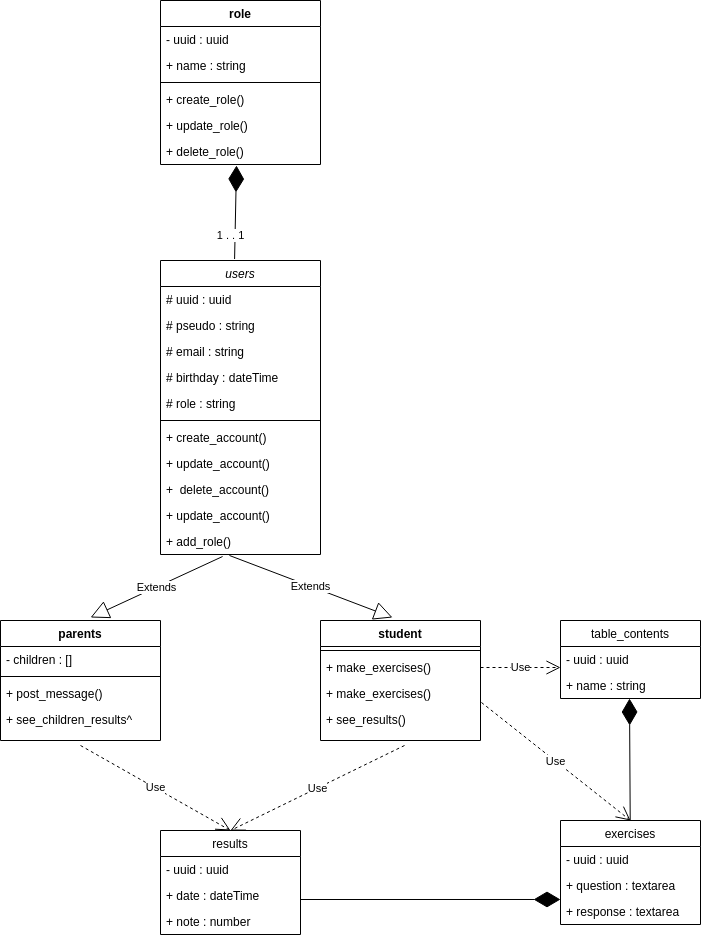

The diagram above was exported from draw.io. Its source (the exported page's mxGraphModel, read from the mxfile embedded in the PNG):
<mxGraphModel dx="1422" dy="1844" grid="1" gridSize="10" guides="1" tooltips="1" connect="1" arrows="1" fold="1" page="1" pageScale="1" pageWidth="827" pageHeight="1169" math="0" shadow="0">
  <root>
    <mxCell id="WIyWlLk6GJQsqaUBKTNV-0" />
    <mxCell id="WIyWlLk6GJQsqaUBKTNV-1" parent="WIyWlLk6GJQsqaUBKTNV-0" />
    <mxCell id="zkfFHV4jXpPFQw0GAbJ--0" value="users" style="swimlane;fontStyle=2;align=center;verticalAlign=top;childLayout=stackLayout;horizontal=1;startSize=26;horizontalStack=0;resizeParent=1;resizeLast=0;collapsible=1;marginBottom=0;rounded=0;shadow=0;strokeWidth=1;" parent="WIyWlLk6GJQsqaUBKTNV-1" vertex="1">
      <mxGeometry x="280" y="200" width="160" height="294" as="geometry">
        <mxRectangle x="230" y="140" width="160" height="26" as="alternateBounds" />
      </mxGeometry>
    </mxCell>
    <mxCell id="zkfFHV4jXpPFQw0GAbJ--1" value="# uuid : uuid" style="text;align=left;verticalAlign=top;spacingLeft=4;spacingRight=4;overflow=hidden;rotatable=0;points=[[0,0.5],[1,0.5]];portConstraint=eastwest;" parent="zkfFHV4jXpPFQw0GAbJ--0" vertex="1">
      <mxGeometry y="26" width="160" height="26" as="geometry" />
    </mxCell>
    <mxCell id="zkfFHV4jXpPFQw0GAbJ--3" value="# pseudo : string " style="text;align=left;verticalAlign=top;spacingLeft=4;spacingRight=4;overflow=hidden;rotatable=0;points=[[0,0.5],[1,0.5]];portConstraint=eastwest;rounded=0;shadow=0;html=0;" parent="zkfFHV4jXpPFQw0GAbJ--0" vertex="1">
      <mxGeometry y="52" width="160" height="26" as="geometry" />
    </mxCell>
    <mxCell id="zkfFHV4jXpPFQw0GAbJ--2" value="# email : string " style="text;align=left;verticalAlign=top;spacingLeft=4;spacingRight=4;overflow=hidden;rotatable=0;points=[[0,0.5],[1,0.5]];portConstraint=eastwest;rounded=0;shadow=0;html=0;" parent="zkfFHV4jXpPFQw0GAbJ--0" vertex="1">
      <mxGeometry y="78" width="160" height="26" as="geometry" />
    </mxCell>
    <mxCell id="maBit1j2aVFI0vXWN5mV-0" value="# birthday : dateTime" style="text;align=left;verticalAlign=top;spacingLeft=4;spacingRight=4;overflow=hidden;rotatable=0;points=[[0,0.5],[1,0.5]];portConstraint=eastwest;rounded=0;shadow=0;html=0;" vertex="1" parent="zkfFHV4jXpPFQw0GAbJ--0">
      <mxGeometry y="104" width="160" height="26" as="geometry" />
    </mxCell>
    <mxCell id="maBit1j2aVFI0vXWN5mV-1" value="# role : string " style="text;align=left;verticalAlign=top;spacingLeft=4;spacingRight=4;overflow=hidden;rotatable=0;points=[[0,0.5],[1,0.5]];portConstraint=eastwest;rounded=0;shadow=0;html=0;" vertex="1" parent="zkfFHV4jXpPFQw0GAbJ--0">
      <mxGeometry y="130" width="160" height="26" as="geometry" />
    </mxCell>
    <mxCell id="zkfFHV4jXpPFQw0GAbJ--4" value="" style="line;html=1;strokeWidth=1;align=left;verticalAlign=middle;spacingTop=-1;spacingLeft=3;spacingRight=3;rotatable=0;labelPosition=right;points=[];portConstraint=eastwest;" parent="zkfFHV4jXpPFQw0GAbJ--0" vertex="1">
      <mxGeometry y="156" width="160" height="8" as="geometry" />
    </mxCell>
    <mxCell id="zkfFHV4jXpPFQw0GAbJ--5" value="+ create_account()&#10;" style="text;align=left;verticalAlign=top;spacingLeft=4;spacingRight=4;overflow=hidden;rotatable=0;points=[[0,0.5],[1,0.5]];portConstraint=eastwest;" parent="zkfFHV4jXpPFQw0GAbJ--0" vertex="1">
      <mxGeometry y="164" width="160" height="26" as="geometry" />
    </mxCell>
    <mxCell id="maBit1j2aVFI0vXWN5mV-8" value="+ update_account() " style="text;align=left;verticalAlign=top;spacingLeft=4;spacingRight=4;overflow=hidden;rotatable=0;points=[[0,0.5],[1,0.5]];portConstraint=eastwest;rounded=0;shadow=0;html=0;" vertex="1" parent="zkfFHV4jXpPFQw0GAbJ--0">
      <mxGeometry y="190" width="160" height="26" as="geometry" />
    </mxCell>
    <mxCell id="maBit1j2aVFI0vXWN5mV-9" value="+  delete_account()" style="text;align=left;verticalAlign=top;spacingLeft=4;spacingRight=4;overflow=hidden;rotatable=0;points=[[0,0.5],[1,0.5]];portConstraint=eastwest;rounded=0;shadow=0;html=0;" vertex="1" parent="zkfFHV4jXpPFQw0GAbJ--0">
      <mxGeometry y="216" width="160" height="26" as="geometry" />
    </mxCell>
    <mxCell id="maBit1j2aVFI0vXWN5mV-10" value="+ update_account() " style="text;align=left;verticalAlign=top;spacingLeft=4;spacingRight=4;overflow=hidden;rotatable=0;points=[[0,0.5],[1,0.5]];portConstraint=eastwest;rounded=0;shadow=0;html=0;" vertex="1" parent="zkfFHV4jXpPFQw0GAbJ--0">
      <mxGeometry y="242" width="160" height="26" as="geometry" />
    </mxCell>
    <mxCell id="maBit1j2aVFI0vXWN5mV-11" value="+ add_role()" style="text;align=left;verticalAlign=top;spacingLeft=4;spacingRight=4;overflow=hidden;rotatable=0;points=[[0,0.5],[1,0.5]];portConstraint=eastwest;rounded=0;shadow=0;html=0;" vertex="1" parent="zkfFHV4jXpPFQw0GAbJ--0">
      <mxGeometry y="268" width="160" height="26" as="geometry" />
    </mxCell>
    <mxCell id="maBit1j2aVFI0vXWN5mV-2" value="role" style="swimlane;fontStyle=1;align=center;verticalAlign=top;childLayout=stackLayout;horizontal=1;startSize=26;horizontalStack=0;resizeParent=1;resizeParentMax=0;resizeLast=0;collapsible=1;marginBottom=0;" vertex="1" parent="WIyWlLk6GJQsqaUBKTNV-1">
      <mxGeometry x="280" y="-60" width="160" height="164" as="geometry" />
    </mxCell>
    <mxCell id="maBit1j2aVFI0vXWN5mV-3" value="- uuid : uuid" style="text;strokeColor=none;fillColor=none;align=left;verticalAlign=top;spacingLeft=4;spacingRight=4;overflow=hidden;rotatable=0;points=[[0,0.5],[1,0.5]];portConstraint=eastwest;" vertex="1" parent="maBit1j2aVFI0vXWN5mV-2">
      <mxGeometry y="26" width="160" height="26" as="geometry" />
    </mxCell>
    <mxCell id="maBit1j2aVFI0vXWN5mV-5" value="+ name : string" style="text;strokeColor=none;fillColor=none;align=left;verticalAlign=top;spacingLeft=4;spacingRight=4;overflow=hidden;rotatable=0;points=[[0,0.5],[1,0.5]];portConstraint=eastwest;" vertex="1" parent="maBit1j2aVFI0vXWN5mV-2">
      <mxGeometry y="52" width="160" height="26" as="geometry" />
    </mxCell>
    <mxCell id="maBit1j2aVFI0vXWN5mV-4" value="" style="line;strokeWidth=1;fillColor=none;align=left;verticalAlign=middle;spacingTop=-1;spacingLeft=3;spacingRight=3;rotatable=0;labelPosition=right;points=[];portConstraint=eastwest;" vertex="1" parent="maBit1j2aVFI0vXWN5mV-2">
      <mxGeometry y="78" width="160" height="8" as="geometry" />
    </mxCell>
    <mxCell id="maBit1j2aVFI0vXWN5mV-12" value="+ create_role()" style="text;strokeColor=none;fillColor=none;align=left;verticalAlign=top;spacingLeft=4;spacingRight=4;overflow=hidden;rotatable=0;points=[[0,0.5],[1,0.5]];portConstraint=eastwest;" vertex="1" parent="maBit1j2aVFI0vXWN5mV-2">
      <mxGeometry y="86" width="160" height="26" as="geometry" />
    </mxCell>
    <mxCell id="maBit1j2aVFI0vXWN5mV-13" value="+ update_role()" style="text;strokeColor=none;fillColor=none;align=left;verticalAlign=top;spacingLeft=4;spacingRight=4;overflow=hidden;rotatable=0;points=[[0,0.5],[1,0.5]];portConstraint=eastwest;" vertex="1" parent="maBit1j2aVFI0vXWN5mV-2">
      <mxGeometry y="112" width="160" height="26" as="geometry" />
    </mxCell>
    <mxCell id="maBit1j2aVFI0vXWN5mV-14" value="+ delete_role()" style="text;strokeColor=none;fillColor=none;align=left;verticalAlign=top;spacingLeft=4;spacingRight=4;overflow=hidden;rotatable=0;points=[[0,0.5],[1,0.5]];portConstraint=eastwest;" vertex="1" parent="maBit1j2aVFI0vXWN5mV-2">
      <mxGeometry y="138" width="160" height="26" as="geometry" />
    </mxCell>
    <mxCell id="maBit1j2aVFI0vXWN5mV-6" value="" style="endArrow=diamondThin;endFill=1;endSize=24;html=1;rounded=0;exitX=0.463;exitY=-0.005;exitDx=0;exitDy=0;exitPerimeter=0;entryX=0.475;entryY=1.038;entryDx=0;entryDy=0;entryPerimeter=0;" edge="1" parent="WIyWlLk6GJQsqaUBKTNV-1" source="zkfFHV4jXpPFQw0GAbJ--0" target="maBit1j2aVFI0vXWN5mV-14">
      <mxGeometry width="160" relative="1" as="geometry">
        <mxPoint x="357" y="190" as="sourcePoint" />
        <mxPoint x="360" y="110" as="targetPoint" />
        <Array as="points" />
      </mxGeometry>
    </mxCell>
    <mxCell id="maBit1j2aVFI0vXWN5mV-7" value="1 . . 1" style="edgeLabel;html=1;align=center;verticalAlign=middle;resizable=0;points=[];" vertex="1" connectable="0" parent="maBit1j2aVFI0vXWN5mV-6">
      <mxGeometry x="-0.375" y="4" relative="1" as="geometry">
        <mxPoint x="-1" y="5" as="offset" />
      </mxGeometry>
    </mxCell>
    <mxCell id="maBit1j2aVFI0vXWN5mV-15" value="parents" style="swimlane;fontStyle=1;align=center;verticalAlign=top;childLayout=stackLayout;horizontal=1;startSize=26;horizontalStack=0;resizeParent=1;resizeParentMax=0;resizeLast=0;collapsible=1;marginBottom=0;" vertex="1" parent="WIyWlLk6GJQsqaUBKTNV-1">
      <mxGeometry x="120" y="560" width="160" height="120" as="geometry" />
    </mxCell>
    <mxCell id="maBit1j2aVFI0vXWN5mV-16" value="- children : []" style="text;strokeColor=none;fillColor=none;align=left;verticalAlign=top;spacingLeft=4;spacingRight=4;overflow=hidden;rotatable=0;points=[[0,0.5],[1,0.5]];portConstraint=eastwest;" vertex="1" parent="maBit1j2aVFI0vXWN5mV-15">
      <mxGeometry y="26" width="160" height="26" as="geometry" />
    </mxCell>
    <mxCell id="maBit1j2aVFI0vXWN5mV-17" value="" style="line;strokeWidth=1;fillColor=none;align=left;verticalAlign=middle;spacingTop=-1;spacingLeft=3;spacingRight=3;rotatable=0;labelPosition=right;points=[];portConstraint=eastwest;" vertex="1" parent="maBit1j2aVFI0vXWN5mV-15">
      <mxGeometry y="52" width="160" height="8" as="geometry" />
    </mxCell>
    <mxCell id="maBit1j2aVFI0vXWN5mV-18" value="+ post_message()&#10;" style="text;strokeColor=none;fillColor=none;align=left;verticalAlign=top;spacingLeft=4;spacingRight=4;overflow=hidden;rotatable=0;points=[[0,0.5],[1,0.5]];portConstraint=eastwest;" vertex="1" parent="maBit1j2aVFI0vXWN5mV-15">
      <mxGeometry y="60" width="160" height="26" as="geometry" />
    </mxCell>
    <mxCell id="maBit1j2aVFI0vXWN5mV-19" value="+ see_children_results^" style="text;strokeColor=none;fillColor=none;align=left;verticalAlign=top;spacingLeft=4;spacingRight=4;overflow=hidden;rotatable=0;points=[[0,0.5],[1,0.5]];portConstraint=eastwest;" vertex="1" parent="maBit1j2aVFI0vXWN5mV-15">
      <mxGeometry y="86" width="160" height="34" as="geometry" />
    </mxCell>
    <mxCell id="maBit1j2aVFI0vXWN5mV-20" value="student" style="swimlane;fontStyle=1;align=center;verticalAlign=top;childLayout=stackLayout;horizontal=1;startSize=26;horizontalStack=0;resizeParent=1;resizeParentMax=0;resizeLast=0;collapsible=1;marginBottom=0;" vertex="1" parent="WIyWlLk6GJQsqaUBKTNV-1">
      <mxGeometry x="440" y="560" width="160" height="120" as="geometry" />
    </mxCell>
    <mxCell id="maBit1j2aVFI0vXWN5mV-22" value="" style="line;strokeWidth=1;fillColor=none;align=left;verticalAlign=middle;spacingTop=-1;spacingLeft=3;spacingRight=3;rotatable=0;labelPosition=right;points=[];portConstraint=eastwest;" vertex="1" parent="maBit1j2aVFI0vXWN5mV-20">
      <mxGeometry y="26" width="160" height="8" as="geometry" />
    </mxCell>
    <mxCell id="maBit1j2aVFI0vXWN5mV-23" value="+ make_exercises()&#10;" style="text;strokeColor=none;fillColor=none;align=left;verticalAlign=top;spacingLeft=4;spacingRight=4;overflow=hidden;rotatable=0;points=[[0,0.5],[1,0.5]];portConstraint=eastwest;" vertex="1" parent="maBit1j2aVFI0vXWN5mV-20">
      <mxGeometry y="34" width="160" height="26" as="geometry" />
    </mxCell>
    <mxCell id="maBit1j2aVFI0vXWN5mV-25" value="+ make_exercises()&#10;" style="text;strokeColor=none;fillColor=none;align=left;verticalAlign=top;spacingLeft=4;spacingRight=4;overflow=hidden;rotatable=0;points=[[0,0.5],[1,0.5]];portConstraint=eastwest;" vertex="1" parent="maBit1j2aVFI0vXWN5mV-20">
      <mxGeometry y="60" width="160" height="26" as="geometry" />
    </mxCell>
    <mxCell id="maBit1j2aVFI0vXWN5mV-24" value="+ see_results()&#10;" style="text;strokeColor=none;fillColor=none;align=left;verticalAlign=top;spacingLeft=4;spacingRight=4;overflow=hidden;rotatable=0;points=[[0,0.5],[1,0.5]];portConstraint=eastwest;" vertex="1" parent="maBit1j2aVFI0vXWN5mV-20">
      <mxGeometry y="86" width="160" height="34" as="geometry" />
    </mxCell>
    <mxCell id="maBit1j2aVFI0vXWN5mV-29" value="table_contents" style="swimlane;fontStyle=0;childLayout=stackLayout;horizontal=1;startSize=26;fillColor=none;horizontalStack=0;resizeParent=1;resizeParentMax=0;resizeLast=0;collapsible=1;marginBottom=0;" vertex="1" parent="WIyWlLk6GJQsqaUBKTNV-1">
      <mxGeometry x="680" y="560" width="140" height="78" as="geometry" />
    </mxCell>
    <mxCell id="maBit1j2aVFI0vXWN5mV-30" value="- uuid : uuid" style="text;strokeColor=none;fillColor=none;align=left;verticalAlign=top;spacingLeft=4;spacingRight=4;overflow=hidden;rotatable=0;points=[[0,0.5],[1,0.5]];portConstraint=eastwest;" vertex="1" parent="maBit1j2aVFI0vXWN5mV-29">
      <mxGeometry y="26" width="140" height="26" as="geometry" />
    </mxCell>
    <mxCell id="maBit1j2aVFI0vXWN5mV-31" value="+ name : string" style="text;strokeColor=none;fillColor=none;align=left;verticalAlign=top;spacingLeft=4;spacingRight=4;overflow=hidden;rotatable=0;points=[[0,0.5],[1,0.5]];portConstraint=eastwest;" vertex="1" parent="maBit1j2aVFI0vXWN5mV-29">
      <mxGeometry y="52" width="140" height="26" as="geometry" />
    </mxCell>
    <mxCell id="maBit1j2aVFI0vXWN5mV-33" value="Extends" style="endArrow=block;endSize=16;endFill=0;html=1;rounded=0;exitX=0.431;exitY=1.038;exitDx=0;exitDy=0;exitPerimeter=0;entryX=0.45;entryY=-0.025;entryDx=0;entryDy=0;entryPerimeter=0;" edge="1" parent="WIyWlLk6GJQsqaUBKTNV-1" source="maBit1j2aVFI0vXWN5mV-11" target="maBit1j2aVFI0vXWN5mV-20">
      <mxGeometry width="160" relative="1" as="geometry">
        <mxPoint x="330" y="510" as="sourcePoint" />
        <mxPoint x="490" y="510" as="targetPoint" />
      </mxGeometry>
    </mxCell>
    <mxCell id="maBit1j2aVFI0vXWN5mV-34" value="Extends" style="endArrow=block;endSize=16;endFill=0;html=1;rounded=0;exitX=0.388;exitY=1.077;exitDx=0;exitDy=0;exitPerimeter=0;entryX=0.563;entryY=-0.025;entryDx=0;entryDy=0;entryPerimeter=0;" edge="1" parent="WIyWlLk6GJQsqaUBKTNV-1" source="maBit1j2aVFI0vXWN5mV-11" target="maBit1j2aVFI0vXWN5mV-15">
      <mxGeometry width="160" relative="1" as="geometry">
        <mxPoint x="330" y="510" as="sourcePoint" />
        <mxPoint x="220" y="550" as="targetPoint" />
      </mxGeometry>
    </mxCell>
    <mxCell id="maBit1j2aVFI0vXWN5mV-35" value="Use" style="endArrow=open;endSize=12;dashed=1;html=1;rounded=0;" edge="1" parent="WIyWlLk6GJQsqaUBKTNV-1" source="maBit1j2aVFI0vXWN5mV-23">
      <mxGeometry width="160" relative="1" as="geometry">
        <mxPoint x="600" y="607" as="sourcePoint" />
        <mxPoint x="680" y="607" as="targetPoint" />
      </mxGeometry>
    </mxCell>
    <mxCell id="maBit1j2aVFI0vXWN5mV-36" value="exercises" style="swimlane;fontStyle=0;childLayout=stackLayout;horizontal=1;startSize=26;fillColor=none;horizontalStack=0;resizeParent=1;resizeParentMax=0;resizeLast=0;collapsible=1;marginBottom=0;" vertex="1" parent="WIyWlLk6GJQsqaUBKTNV-1">
      <mxGeometry x="680" y="760" width="140" height="104" as="geometry" />
    </mxCell>
    <mxCell id="maBit1j2aVFI0vXWN5mV-37" value="- uuid : uuid" style="text;strokeColor=none;fillColor=none;align=left;verticalAlign=top;spacingLeft=4;spacingRight=4;overflow=hidden;rotatable=0;points=[[0,0.5],[1,0.5]];portConstraint=eastwest;" vertex="1" parent="maBit1j2aVFI0vXWN5mV-36">
      <mxGeometry y="26" width="140" height="26" as="geometry" />
    </mxCell>
    <mxCell id="maBit1j2aVFI0vXWN5mV-38" value="+ question : textarea" style="text;strokeColor=none;fillColor=none;align=left;verticalAlign=top;spacingLeft=4;spacingRight=4;overflow=hidden;rotatable=0;points=[[0,0.5],[1,0.5]];portConstraint=eastwest;" vertex="1" parent="maBit1j2aVFI0vXWN5mV-36">
      <mxGeometry y="52" width="140" height="26" as="geometry" />
    </mxCell>
    <mxCell id="maBit1j2aVFI0vXWN5mV-39" value="+ response : textarea" style="text;strokeColor=none;fillColor=none;align=left;verticalAlign=top;spacingLeft=4;spacingRight=4;overflow=hidden;rotatable=0;points=[[0,0.5],[1,0.5]];portConstraint=eastwest;" vertex="1" parent="maBit1j2aVFI0vXWN5mV-36">
      <mxGeometry y="78" width="140" height="26" as="geometry" />
    </mxCell>
    <mxCell id="maBit1j2aVFI0vXWN5mV-40" value="Use" style="endArrow=open;endSize=12;dashed=1;html=1;rounded=0;entryX=0.5;entryY=0;entryDx=0;entryDy=0;exitX=1.006;exitY=-0.118;exitDx=0;exitDy=0;exitPerimeter=0;" edge="1" parent="WIyWlLk6GJQsqaUBKTNV-1" source="maBit1j2aVFI0vXWN5mV-24" target="maBit1j2aVFI0vXWN5mV-36">
      <mxGeometry width="160" relative="1" as="geometry">
        <mxPoint x="610" y="617" as="sourcePoint" />
        <mxPoint x="690" y="617" as="targetPoint" />
      </mxGeometry>
    </mxCell>
    <mxCell id="maBit1j2aVFI0vXWN5mV-41" value="" style="endArrow=diamondThin;endFill=1;endSize=24;html=1;rounded=0;entryX=0.493;entryY=1;entryDx=0;entryDy=0;entryPerimeter=0;" edge="1" parent="WIyWlLk6GJQsqaUBKTNV-1" source="maBit1j2aVFI0vXWN5mV-36" target="maBit1j2aVFI0vXWN5mV-31">
      <mxGeometry width="160" relative="1" as="geometry">
        <mxPoint x="750" y="670" as="sourcePoint" />
        <mxPoint x="760" y="640" as="targetPoint" />
      </mxGeometry>
    </mxCell>
    <mxCell id="maBit1j2aVFI0vXWN5mV-42" value="results" style="swimlane;fontStyle=0;childLayout=stackLayout;horizontal=1;startSize=26;fillColor=none;horizontalStack=0;resizeParent=1;resizeParentMax=0;resizeLast=0;collapsible=1;marginBottom=0;" vertex="1" parent="WIyWlLk6GJQsqaUBKTNV-1">
      <mxGeometry x="280" y="770" width="140" height="104" as="geometry" />
    </mxCell>
    <mxCell id="maBit1j2aVFI0vXWN5mV-43" value="- uuid : uuid " style="text;strokeColor=none;fillColor=none;align=left;verticalAlign=top;spacingLeft=4;spacingRight=4;overflow=hidden;rotatable=0;points=[[0,0.5],[1,0.5]];portConstraint=eastwest;" vertex="1" parent="maBit1j2aVFI0vXWN5mV-42">
      <mxGeometry y="26" width="140" height="26" as="geometry" />
    </mxCell>
    <mxCell id="maBit1j2aVFI0vXWN5mV-44" value="+ date : dateTime" style="text;strokeColor=none;fillColor=none;align=left;verticalAlign=top;spacingLeft=4;spacingRight=4;overflow=hidden;rotatable=0;points=[[0,0.5],[1,0.5]];portConstraint=eastwest;" vertex="1" parent="maBit1j2aVFI0vXWN5mV-42">
      <mxGeometry y="52" width="140" height="26" as="geometry" />
    </mxCell>
    <mxCell id="maBit1j2aVFI0vXWN5mV-45" value="+ note : number" style="text;strokeColor=none;fillColor=none;align=left;verticalAlign=top;spacingLeft=4;spacingRight=4;overflow=hidden;rotatable=0;points=[[0,0.5],[1,0.5]];portConstraint=eastwest;" vertex="1" parent="maBit1j2aVFI0vXWN5mV-42">
      <mxGeometry y="78" width="140" height="26" as="geometry" />
    </mxCell>
    <mxCell id="maBit1j2aVFI0vXWN5mV-49" value="" style="endArrow=diamondThin;endFill=1;endSize=24;html=1;rounded=0;entryX=0;entryY=1.038;entryDx=0;entryDy=0;entryPerimeter=0;" edge="1" parent="WIyWlLk6GJQsqaUBKTNV-1" target="maBit1j2aVFI0vXWN5mV-38">
      <mxGeometry width="160" relative="1" as="geometry">
        <mxPoint x="420" y="839" as="sourcePoint" />
        <mxPoint x="820" y="720" as="targetPoint" />
      </mxGeometry>
    </mxCell>
    <mxCell id="maBit1j2aVFI0vXWN5mV-53" value="Use" style="endArrow=open;endSize=12;dashed=1;html=1;rounded=0;exitX=0.5;exitY=1.147;exitDx=0;exitDy=0;exitPerimeter=0;entryX=0.5;entryY=0;entryDx=0;entryDy=0;" edge="1" parent="WIyWlLk6GJQsqaUBKTNV-1" source="maBit1j2aVFI0vXWN5mV-19" target="maBit1j2aVFI0vXWN5mV-42">
      <mxGeometry width="160" relative="1" as="geometry">
        <mxPoint x="210" y="720" as="sourcePoint" />
        <mxPoint x="370" y="720" as="targetPoint" />
      </mxGeometry>
    </mxCell>
    <mxCell id="maBit1j2aVFI0vXWN5mV-54" value="Use" style="endArrow=open;endSize=12;dashed=1;html=1;rounded=0;exitX=0.525;exitY=1.147;exitDx=0;exitDy=0;exitPerimeter=0;" edge="1" parent="WIyWlLk6GJQsqaUBKTNV-1" source="maBit1j2aVFI0vXWN5mV-24">
      <mxGeometry width="160" relative="1" as="geometry">
        <mxPoint x="350" y="720" as="sourcePoint" />
        <mxPoint x="350" y="770" as="targetPoint" />
      </mxGeometry>
    </mxCell>
  </root>
</mxGraphModel>